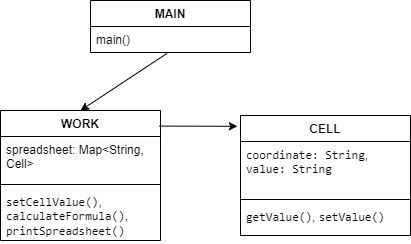

The diagram above was exported from draw.io. Its source (the exported page's mxGraphModel, read from the mxfile embedded in the PNG):
<mxGraphModel dx="521" dy="572" grid="1" gridSize="10" guides="1" tooltips="1" connect="1" arrows="1" fold="1" page="1" pageScale="1" pageWidth="827" pageHeight="1169" math="0" shadow="0">
  <root>
    <mxCell id="0" />
    <mxCell id="1" parent="0" />
    <mxCell id="7aeny4-eeih8nHlhxibx-1" value="WORK" style="swimlane;fontStyle=1;align=center;verticalAlign=top;childLayout=stackLayout;horizontal=1;startSize=26;horizontalStack=0;resizeParent=1;resizeParentMax=0;resizeLast=0;collapsible=1;marginBottom=0;whiteSpace=wrap;html=1;" parent="1" vertex="1">
      <mxGeometry x="150" y="160" width="160" height="130" as="geometry" />
    </mxCell>
    <mxCell id="7aeny4-eeih8nHlhxibx-2" value="spreadsheet: Map&amp;lt;String, Cell&amp;gt;" style="text;strokeColor=none;fillColor=none;align=left;verticalAlign=top;spacingLeft=4;spacingRight=4;overflow=hidden;rotatable=0;points=[[0,0.5],[1,0.5]];portConstraint=eastwest;whiteSpace=wrap;html=1;" parent="7aeny4-eeih8nHlhxibx-1" vertex="1">
      <mxGeometry y="26" width="160" height="44" as="geometry" />
    </mxCell>
    <mxCell id="7aeny4-eeih8nHlhxibx-3" value="" style="line;strokeWidth=1;fillColor=none;align=left;verticalAlign=middle;spacingTop=-1;spacingLeft=3;spacingRight=3;rotatable=0;labelPosition=right;points=[];portConstraint=eastwest;strokeColor=inherit;" parent="7aeny4-eeih8nHlhxibx-1" vertex="1">
      <mxGeometry y="70" width="160" height="8" as="geometry" />
    </mxCell>
    <mxCell id="7aeny4-eeih8nHlhxibx-4" value="&lt;code&gt;setCellValue()&lt;/code&gt;, &lt;code&gt;calculateFormula()&lt;/code&gt;, &lt;code&gt;printSpreadsheet()&lt;/code&gt;" style="text;strokeColor=none;fillColor=none;align=left;verticalAlign=top;spacingLeft=4;spacingRight=4;overflow=hidden;rotatable=0;points=[[0,0.5],[1,0.5]];portConstraint=eastwest;whiteSpace=wrap;html=1;" parent="7aeny4-eeih8nHlhxibx-1" vertex="1">
      <mxGeometry y="78" width="160" height="52" as="geometry" />
    </mxCell>
    <mxCell id="7aeny4-eeih8nHlhxibx-5" value="CELL" style="swimlane;fontStyle=1;align=center;verticalAlign=top;childLayout=stackLayout;horizontal=1;startSize=26;horizontalStack=0;resizeParent=1;resizeParentMax=0;resizeLast=0;collapsible=1;marginBottom=0;whiteSpace=wrap;html=1;" parent="1" vertex="1">
      <mxGeometry x="390" y="165" width="170" height="120" as="geometry" />
    </mxCell>
    <mxCell id="7aeny4-eeih8nHlhxibx-6" value="&lt;code&gt;coordinate: String&lt;/code&gt;, &lt;code&gt;value: String&lt;/code&gt;" style="text;strokeColor=none;fillColor=none;align=left;verticalAlign=top;spacingLeft=4;spacingRight=4;overflow=hidden;rotatable=0;points=[[0,0.5],[1,0.5]];portConstraint=eastwest;whiteSpace=wrap;html=1;" parent="7aeny4-eeih8nHlhxibx-5" vertex="1">
      <mxGeometry y="26" width="170" height="54" as="geometry" />
    </mxCell>
    <mxCell id="7aeny4-eeih8nHlhxibx-7" value="" style="line;strokeWidth=1;fillColor=none;align=left;verticalAlign=middle;spacingTop=-1;spacingLeft=3;spacingRight=3;rotatable=0;labelPosition=right;points=[];portConstraint=eastwest;strokeColor=inherit;" parent="7aeny4-eeih8nHlhxibx-5" vertex="1">
      <mxGeometry y="80" width="170" height="8" as="geometry" />
    </mxCell>
    <mxCell id="7aeny4-eeih8nHlhxibx-8" value="&lt;code&gt;getValue()&lt;/code&gt;, &lt;code&gt;setValue()&lt;/code&gt;" style="text;strokeColor=none;fillColor=none;align=left;verticalAlign=top;spacingLeft=4;spacingRight=4;overflow=hidden;rotatable=0;points=[[0,0.5],[1,0.5]];portConstraint=eastwest;whiteSpace=wrap;html=1;" parent="7aeny4-eeih8nHlhxibx-5" vertex="1">
      <mxGeometry y="88" width="170" height="32" as="geometry" />
    </mxCell>
    <mxCell id="7aeny4-eeih8nHlhxibx-9" value="MAIN" style="swimlane;fontStyle=1;align=center;verticalAlign=top;childLayout=stackLayout;horizontal=1;startSize=26;horizontalStack=0;resizeParent=1;resizeParentMax=0;resizeLast=0;collapsible=1;marginBottom=0;whiteSpace=wrap;html=1;" parent="1" vertex="1">
      <mxGeometry x="240" y="50" width="160" height="52" as="geometry" />
    </mxCell>
    <mxCell id="7aeny4-eeih8nHlhxibx-12" value="main()" style="text;strokeColor=none;fillColor=none;align=left;verticalAlign=top;spacingLeft=4;spacingRight=4;overflow=hidden;rotatable=0;points=[[0,0.5],[1,0.5]];portConstraint=eastwest;whiteSpace=wrap;html=1;" parent="7aeny4-eeih8nHlhxibx-9" vertex="1">
      <mxGeometry y="26" width="160" height="26" as="geometry" />
    </mxCell>
    <mxCell id="7aeny4-eeih8nHlhxibx-14" value="" style="endArrow=classic;html=1;rounded=0;exitX=0.479;exitY=1.031;exitDx=0;exitDy=0;entryX=0.5;entryY=0;entryDx=0;entryDy=0;exitPerimeter=0;" parent="1" source="7aeny4-eeih8nHlhxibx-12" target="7aeny4-eeih8nHlhxibx-1" edge="1">
      <mxGeometry width="50" height="50" relative="1" as="geometry">
        <mxPoint x="360" y="300" as="sourcePoint" />
        <mxPoint x="410" y="250" as="targetPoint" />
      </mxGeometry>
    </mxCell>
    <mxCell id="7aeny4-eeih8nHlhxibx-15" value="" style="endArrow=classic;html=1;rounded=0;entryX=-0.018;entryY=0.09;entryDx=0;entryDy=0;entryPerimeter=0;exitX=0.991;exitY=0.12;exitDx=0;exitDy=0;exitPerimeter=0;" parent="1" source="7aeny4-eeih8nHlhxibx-1" target="7aeny4-eeih8nHlhxibx-5" edge="1">
      <mxGeometry width="50" height="50" relative="1" as="geometry">
        <mxPoint x="360" y="300" as="sourcePoint" />
        <mxPoint x="410" y="250" as="targetPoint" />
      </mxGeometry>
    </mxCell>
  </root>
</mxGraphModel>